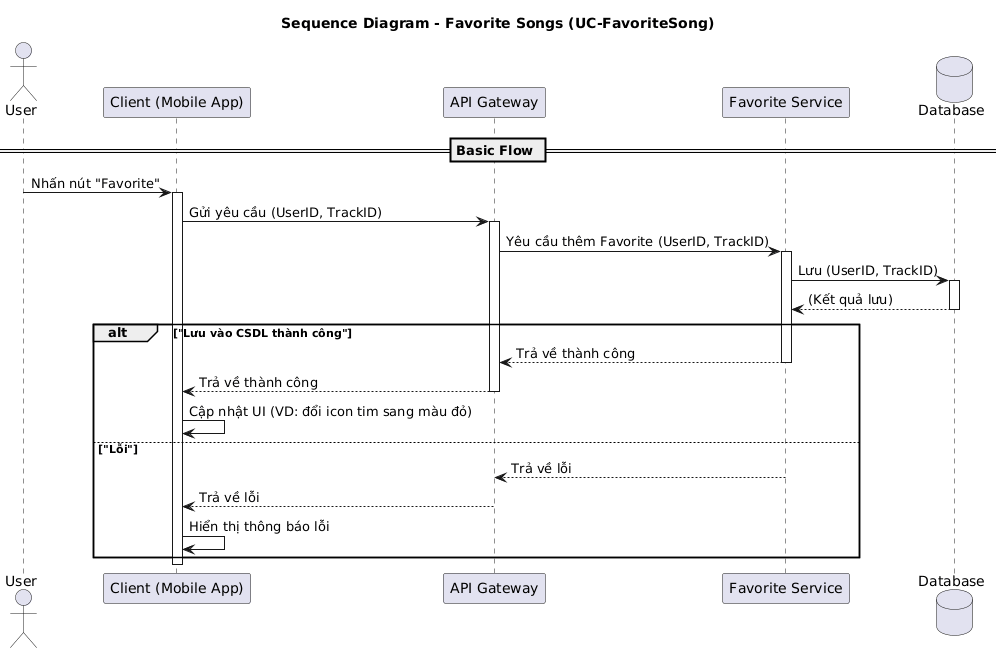

The diagram above was rendered by PlantUML. Its source (embedded in the PNG):
@startuml
title Sequence Diagram - Favorite Songs (UC-FavoriteSong)

' <-- Đã là actor (hình người)
actor User
participant "Client (Mobile App)" as Client
participant "API Gateway" as APIGW
participant "Favorite Service" as FavoriteService
database "Database" as DB

== Basic Flow ==
' 1. Người dùng nhấn nút "Favorite"
User -> Client: Nhấn nút "Favorite"
activate Client

' 2. Client gửi thông tin bài hát, người dùng lên server
Client -> APIGW: Gửi yêu cầu (UserID, TrackID)
activate APIGW

APIGW -> FavoriteService: Yêu cầu thêm Favorite (UserID, TrackID)
activate FavoriteService

' 3. Server kiểm tra thông tin và lưu vào CSDL
' (Trong thực tế, có thể kiểm tra xem bài hát đã
' được yêu thích chưa, nhưng use case
' chỉ mô tả việc "lưu")
FavoriteService -> DB: Lưu (UserID, TrackID)
activate DB
DB --> FavoriteService: (Kết quả lưu)
deactivate DB

' 4. Server trả về kết quả
' (Sử dụng alt/else để xử lý kết quả trả về)
alt "Lưu vào CSDL thành công"
    FavoriteService --> APIGW: Trả về thành công
    deactivate FavoriteService
    
    APIGW --> Client: Trả về thành công
    deactivate APIGW
    
    ' Post-condition: Bài hát được thêm vào mục yêu thích
    Client -> Client: Cập nhật UI (VD: đổi icon tim sang màu đỏ)
    
else "Lỗi"
    FavoriteService --> APIGW: Trả về lỗi
    deactivate FavoriteService
    
    APIGW --> Client: Trả về lỗi
    deactivate APIGW
    
    Client -> Client: Hiển thị thông báo lỗi
end

deactivate Client
@enduml